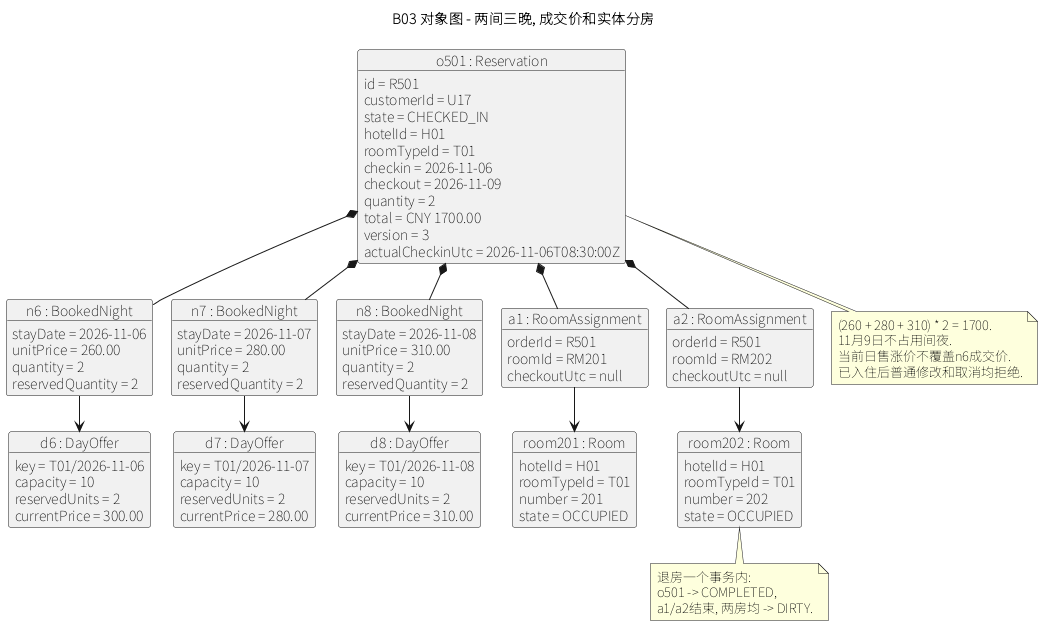

The diagram above was rendered by PlantUML. Its source (embedded in the PNG):
@startuml
!pragma layout smetana
skinparam defaultFontName Noto Sans SC
title B03 对象图 - 两间三晚, 成交价和实体分房
object "o501 : Reservation" as O {
  id = R501
  customerId = U17
  state = CHECKED_IN
  hotelId = H01
  roomTypeId = T01
  checkin = 2026-11-06
  checkout = 2026-11-09
  quantity = 2
  total = CNY 1700.00
  version = 3
  actualCheckinUtc = 2026-11-06T08:30:00Z
}
object "n6 : BookedNight" as N6 {
  stayDate = 2026-11-06
  unitPrice = 260.00
  quantity = 2
  reservedQuantity = 2
}
object "n7 : BookedNight" as N7 {
  stayDate = 2026-11-07
  unitPrice = 280.00
  quantity = 2
  reservedQuantity = 2
}
object "n8 : BookedNight" as N8 {
  stayDate = 2026-11-08
  unitPrice = 310.00
  quantity = 2
  reservedQuantity = 2
}
object "d6 : DayOffer" as D6 {
  key = T01/2026-11-06
  capacity = 10
  reservedUnits = 2
  currentPrice = 300.00
}
object "d7 : DayOffer" as D7 {
  key = T01/2026-11-07
  capacity = 10
  reservedUnits = 2
  currentPrice = 280.00
}
object "d8 : DayOffer" as D8 {
  key = T01/2026-11-08
  capacity = 10
  reservedUnits = 2
  currentPrice = 310.00
}
object "a1 : RoomAssignment" as A1 {
  orderId = R501
  roomId = RM201
  checkoutUtc = null
}
object "a2 : RoomAssignment" as A2 {
  orderId = R501
  roomId = RM202
  checkoutUtc = null
}
object "room201 : Room" as R201 {
  hotelId = H01
  roomTypeId = T01
  number = 201
  state = OCCUPIED
}
object "room202 : Room" as R202 {
  hotelId = H01
  roomTypeId = T01
  number = 202
  state = OCCUPIED
}
O *-- N6
O *-- N7
O *-- N8
N6 --> D6
N7 --> D7
N8 --> D8
O *-- A1
O *-- A2
A1 --> R201
A2 --> R202
note bottom of O
(260 + 280 + 310) * 2 = 1700.
11月9日不占用间夜.
当前日售涨价不覆盖n6成交价.
已入住后普通修改和取消均拒绝.
end note
note bottom of R202
退房一个事务内:
o501 -> COMPLETED,
a1/a2结束, 两房均 -> DIRTY.
end note
@enduml